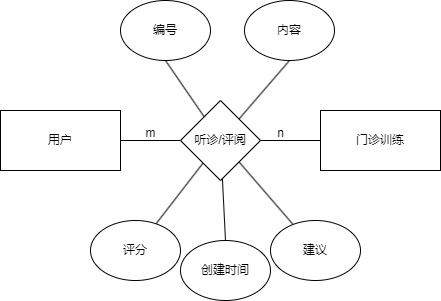

The diagram above was exported from draw.io. Its source (the exported page's mxGraphModel, read from the mxfile embedded in the PNG):
<mxGraphModel dx="570" dy="284" grid="1" gridSize="10" guides="1" tooltips="1" connect="1" arrows="1" fold="1" page="1" pageScale="1" pageWidth="827" pageHeight="1169" math="0" shadow="0">
  <root>
    <mxCell id="0" />
    <mxCell id="1" parent="0" />
    <mxCell id="jYtYVcgOfukv4fpIGouX-1" value="门诊训练" style="rounded=0;whiteSpace=wrap;html=1;" vertex="1" parent="1">
      <mxGeometry x="490" y="330" width="120" height="60" as="geometry" />
    </mxCell>
    <mxCell id="jYtYVcgOfukv4fpIGouX-5" style="rounded=0;orthogonalLoop=1;jettySize=auto;html=1;exitX=1;exitY=0.5;exitDx=0;exitDy=0;endArrow=none;endFill=0;" edge="1" parent="1" source="jYtYVcgOfukv4fpIGouX-2" target="jYtYVcgOfukv4fpIGouX-3">
      <mxGeometry relative="1" as="geometry" />
    </mxCell>
    <mxCell id="jYtYVcgOfukv4fpIGouX-2" value="用户" style="rounded=0;whiteSpace=wrap;html=1;" vertex="1" parent="1">
      <mxGeometry x="170" y="330" width="120" height="60" as="geometry" />
    </mxCell>
    <mxCell id="jYtYVcgOfukv4fpIGouX-4" style="rounded=0;orthogonalLoop=1;jettySize=auto;html=1;entryX=0;entryY=0.5;entryDx=0;entryDy=0;endArrow=none;endFill=0;" edge="1" parent="1" source="jYtYVcgOfukv4fpIGouX-3" target="jYtYVcgOfukv4fpIGouX-1">
      <mxGeometry relative="1" as="geometry" />
    </mxCell>
    <mxCell id="jYtYVcgOfukv4fpIGouX-11" style="rounded=0;orthogonalLoop=1;jettySize=auto;html=1;entryX=0.5;entryY=1;entryDx=0;entryDy=0;endArrow=none;endFill=0;" edge="1" parent="1" source="jYtYVcgOfukv4fpIGouX-3" target="jYtYVcgOfukv4fpIGouX-6">
      <mxGeometry relative="1" as="geometry" />
    </mxCell>
    <mxCell id="jYtYVcgOfukv4fpIGouX-12" style="rounded=0;orthogonalLoop=1;jettySize=auto;html=1;entryX=0.5;entryY=1;entryDx=0;entryDy=0;endArrow=none;endFill=0;" edge="1" parent="1" source="jYtYVcgOfukv4fpIGouX-3" target="jYtYVcgOfukv4fpIGouX-7">
      <mxGeometry relative="1" as="geometry" />
    </mxCell>
    <mxCell id="jYtYVcgOfukv4fpIGouX-13" style="rounded=0;orthogonalLoop=1;jettySize=auto;html=1;endArrow=none;endFill=0;" edge="1" parent="1" source="jYtYVcgOfukv4fpIGouX-3" target="jYtYVcgOfukv4fpIGouX-8">
      <mxGeometry relative="1" as="geometry" />
    </mxCell>
    <mxCell id="jYtYVcgOfukv4fpIGouX-14" style="rounded=0;orthogonalLoop=1;jettySize=auto;html=1;entryX=0.5;entryY=0;entryDx=0;entryDy=0;endArrow=none;endFill=0;" edge="1" parent="1" source="jYtYVcgOfukv4fpIGouX-3" target="jYtYVcgOfukv4fpIGouX-10">
      <mxGeometry relative="1" as="geometry" />
    </mxCell>
    <mxCell id="jYtYVcgOfukv4fpIGouX-15" style="rounded=0;orthogonalLoop=1;jettySize=auto;html=1;endArrow=none;endFill=0;" edge="1" parent="1" source="jYtYVcgOfukv4fpIGouX-3" target="jYtYVcgOfukv4fpIGouX-9">
      <mxGeometry relative="1" as="geometry" />
    </mxCell>
    <mxCell id="jYtYVcgOfukv4fpIGouX-3" value="听诊/评阅" style="rhombus;whiteSpace=wrap;html=1;" vertex="1" parent="1">
      <mxGeometry x="350" y="320" width="80" height="80" as="geometry" />
    </mxCell>
    <mxCell id="jYtYVcgOfukv4fpIGouX-6" value="编号" style="ellipse;whiteSpace=wrap;html=1;" vertex="1" parent="1">
      <mxGeometry x="290" y="220" width="90" height="60" as="geometry" />
    </mxCell>
    <mxCell id="jYtYVcgOfukv4fpIGouX-7" value="内容" style="ellipse;whiteSpace=wrap;html=1;" vertex="1" parent="1">
      <mxGeometry x="414" y="220" width="90" height="60" as="geometry" />
    </mxCell>
    <mxCell id="jYtYVcgOfukv4fpIGouX-8" value="评分" style="ellipse;whiteSpace=wrap;html=1;" vertex="1" parent="1">
      <mxGeometry x="260" y="440" width="90" height="60" as="geometry" />
    </mxCell>
    <mxCell id="jYtYVcgOfukv4fpIGouX-9" value="建议" style="ellipse;whiteSpace=wrap;html=1;" vertex="1" parent="1">
      <mxGeometry x="440" y="440" width="90" height="60" as="geometry" />
    </mxCell>
    <mxCell id="jYtYVcgOfukv4fpIGouX-10" value="创建时间" style="ellipse;whiteSpace=wrap;html=1;" vertex="1" parent="1">
      <mxGeometry x="350" y="460" width="90" height="60" as="geometry" />
    </mxCell>
    <mxCell id="jYtYVcgOfukv4fpIGouX-16" value="m" style="text;html=1;align=center;verticalAlign=middle;resizable=0;points=[];autosize=1;strokeColor=none;fillColor=none;" vertex="1" parent="1">
      <mxGeometry x="305" y="338" width="30" height="30" as="geometry" />
    </mxCell>
    <mxCell id="jYtYVcgOfukv4fpIGouX-17" value="n" style="text;html=1;align=center;verticalAlign=middle;resizable=0;points=[];autosize=1;strokeColor=none;fillColor=none;" vertex="1" parent="1">
      <mxGeometry x="435" y="338" width="30" height="30" as="geometry" />
    </mxCell>
  </root>
</mxGraphModel>